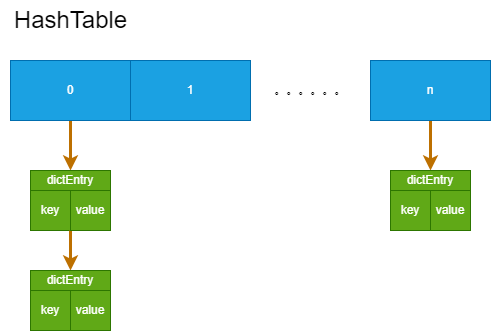

The diagram above was exported from draw.io. Its source (the exported page's mxGraphModel, read from the mxfile embedded in the PNG):
<mxGraphModel dx="392" dy="884" grid="1" gridSize="10" guides="1" tooltips="1" connect="1" arrows="1" fold="1" page="1" pageScale="1" pageWidth="2339" pageHeight="3300" background="#ffffff" math="0" shadow="0">
  <root>
    <mxCell id="0" />
    <mxCell id="1" parent="0" />
    <mxCell id="27" style="edgeStyle=none;html=1;exitX=0.5;exitY=1;exitDx=0;exitDy=0;entryX=0.5;entryY=0;entryDx=0;entryDy=0;fillColor=#f0a30a;strokeColor=#BD7000;strokeWidth=3;" edge="1" parent="1" source="18" target="26">
      <mxGeometry relative="1" as="geometry" />
    </mxCell>
    <mxCell id="18" value="0" style="rounded=0;whiteSpace=wrap;html=1;fillColor=#1ba1e2;fontColor=#ffffff;strokeColor=#006EAF;" vertex="1" parent="1">
      <mxGeometry x="170" y="330" width="120" height="60" as="geometry" />
    </mxCell>
    <mxCell id="19" value="1" style="rounded=0;whiteSpace=wrap;html=1;fillColor=#1ba1e2;fontColor=#ffffff;strokeColor=#006EAF;" vertex="1" parent="1">
      <mxGeometry x="290" y="330" width="120" height="60" as="geometry" />
    </mxCell>
    <mxCell id="38" style="edgeStyle=none;html=1;exitX=0.5;exitY=1;exitDx=0;exitDy=0;strokeWidth=3;fontSize=24;fontColor=#000000;fillColor=#f0a30a;strokeColor=#BD7000;" edge="1" parent="1" source="20" target="37">
      <mxGeometry relative="1" as="geometry" />
    </mxCell>
    <mxCell id="20" value="n" style="rounded=0;whiteSpace=wrap;html=1;fillColor=#1ba1e2;fontColor=#ffffff;strokeColor=#006EAF;" vertex="1" parent="1">
      <mxGeometry x="530" y="330" width="120" height="60" as="geometry" />
    </mxCell>
    <mxCell id="21" value="key" style="whiteSpace=wrap;html=1;fillColor=#60a917;strokeColor=#2D7600;fontColor=#ffffff;rounded=0;" vertex="1" parent="1">
      <mxGeometry x="190" y="460" width="40" height="40" as="geometry" />
    </mxCell>
    <mxCell id="31" style="edgeStyle=none;html=1;exitX=0;exitY=1;exitDx=0;exitDy=0;strokeWidth=3;fillColor=#f0a30a;strokeColor=#BD7000;" edge="1" parent="1" source="22" target="30">
      <mxGeometry relative="1" as="geometry" />
    </mxCell>
    <mxCell id="22" value="value" style="whiteSpace=wrap;html=1;fillColor=#60a917;strokeColor=#2D7600;fontColor=#ffffff;rounded=0;" vertex="1" parent="1">
      <mxGeometry x="230" y="460" width="40" height="40" as="geometry" />
    </mxCell>
    <mxCell id="26" value="dictEntry" style="whiteSpace=wrap;html=1;fillColor=#60a917;strokeColor=#2D7600;fontColor=#ffffff;rounded=0;" vertex="1" parent="1">
      <mxGeometry x="190" y="440" width="80" height="20" as="geometry" />
    </mxCell>
    <mxCell id="28" value="key" style="whiteSpace=wrap;html=1;fillColor=#60a917;strokeColor=#2D7600;fontColor=#ffffff;rounded=0;" vertex="1" parent="1">
      <mxGeometry x="190" y="560" width="40" height="40" as="geometry" />
    </mxCell>
    <mxCell id="29" value="value" style="whiteSpace=wrap;html=1;fillColor=#60a917;strokeColor=#2D7600;fontColor=#ffffff;rounded=0;" vertex="1" parent="1">
      <mxGeometry x="230" y="560" width="40" height="40" as="geometry" />
    </mxCell>
    <mxCell id="30" value="dictEntry" style="whiteSpace=wrap;html=1;fillColor=#60a917;strokeColor=#2D7600;fontColor=#ffffff;rounded=0;" vertex="1" parent="1">
      <mxGeometry x="190" y="540" width="80" height="20" as="geometry" />
    </mxCell>
    <mxCell id="32" value="&lt;font color=&quot;#000000&quot;&gt;。。。。。。&lt;/font&gt;" style="text;html=1;align=center;verticalAlign=middle;resizable=0;points=[];autosize=1;strokeColor=none;fillColor=none;" vertex="1" parent="1">
      <mxGeometry x="420" y="345" width="100" height="30" as="geometry" />
    </mxCell>
    <mxCell id="34" value="&lt;font style=&quot;font-size: 24px;&quot;&gt;HashTable&lt;/font&gt;" style="text;html=1;align=center;verticalAlign=middle;resizable=0;points=[];autosize=1;strokeColor=none;fillColor=none;fontColor=#000000;" vertex="1" parent="1">
      <mxGeometry x="160" y="270" width="140" height="40" as="geometry" />
    </mxCell>
    <mxCell id="35" value="key" style="whiteSpace=wrap;html=1;fillColor=#60a917;strokeColor=#2D7600;fontColor=#ffffff;rounded=0;" vertex="1" parent="1">
      <mxGeometry x="550" y="460" width="40" height="40" as="geometry" />
    </mxCell>
    <mxCell id="36" value="value" style="whiteSpace=wrap;html=1;fillColor=#60a917;strokeColor=#2D7600;fontColor=#ffffff;rounded=0;" vertex="1" parent="1">
      <mxGeometry x="590" y="460" width="40" height="40" as="geometry" />
    </mxCell>
    <mxCell id="37" value="dictEntry" style="whiteSpace=wrap;html=1;fillColor=#60a917;strokeColor=#2D7600;fontColor=#ffffff;rounded=0;" vertex="1" parent="1">
      <mxGeometry x="550" y="440" width="80" height="20" as="geometry" />
    </mxCell>
  </root>
</mxGraphModel>